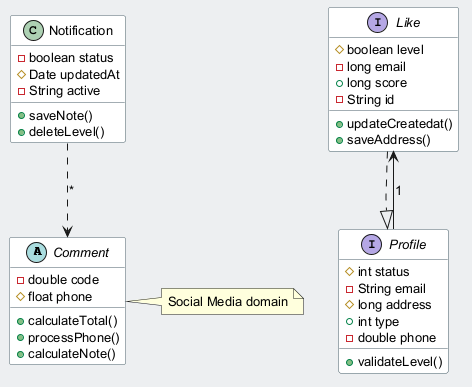

The diagram above was rendered by PlantUML. Its source (embedded in the PNG):
@startuml
skinparam backgroundColor #ECEFF1
skinparam classBackgroundColor #FFFFFF
skinparam classBorderColor #455A64
skinparam defaultFontSize 13
abstract class Comment {
  -double code
  #float phone
  +calculateTotal()
  +processPhone()
  +calculateNote()
}
interface Like {
  #boolean level
  -long email
  +long score
  -String id
  +updateCreatedat()
  +saveAddress()
}
interface Profile {
  #int status
  -String email
  #long address
  +int type
  -double phone
  +validateLevel()
}
class Notification {
  -boolean status
  #Date updatedAt
  -String active
  +saveNote()
  +deleteLevel()
}
Profile --> Like : "1"
Like ..|> Profile
Notification ..> Comment : "*"
note right of Comment : Social Media domain
@enduml